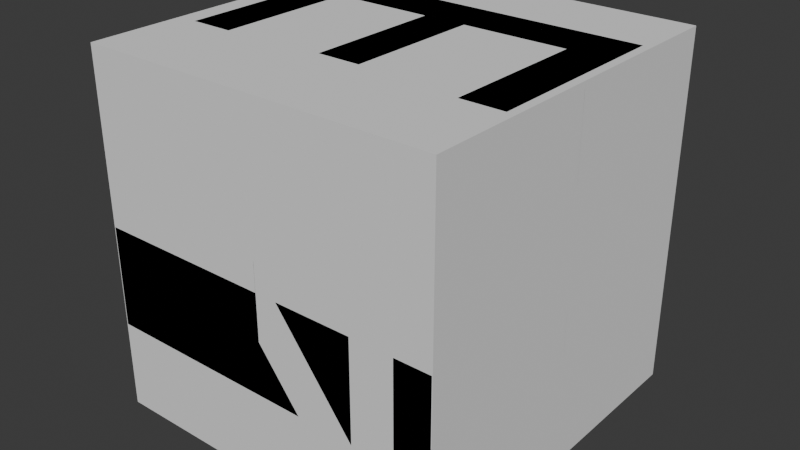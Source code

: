 # Source: snake1.blend  (saved by Blender 4.3.34; exported with 4.5.12 LTS)
import bpy
from mathutils import Matrix  # noqa: F401  (used for matrix-valued properties, if any)

bpy.ops.wm.read_factory_settings(use_empty=True)
scene = bpy.context.scene
scene.name = 'Scene'

# ---- collections
col_collection = bpy.data.collections.new('Collection'); scene.collection.children.link(col_collection)

# ---- world
world_world = bpy.data.worlds.new('World'); scene.world = world_world
world_world.use_nodes = True; world_world.node_tree.nodes.clear()
_N = world_world.node_tree.nodes; _L = world_world.node_tree.links
n0 = _N.new('ShaderNodeOutputWorld'); n0.name = 'World Output'; n0.location = (300, 300)
n1 = _N.new('ShaderNodeBackground'); n1.name = 'Background'; n1.location = (10, 300)
n1.inputs[0].default_value = (0.05088, 0.05088, 0.05088, 1.0)
_L.new(n1.outputs[0], n0.inputs[0])
n0.is_active_output = True
world_world.color = (0.05088, 0.05088, 0.05088)
world_world.sun_shadow_jitter_overblur = 0.0

# ---- meshes
me_body = bpy.data.meshes.new('body')
me_body.from_pydata([(0.9954, 0.857, 0.6547), (0.9954, 1.0, -0.5051), (0.9954, -0.857, 0.6547), (0.9954, -1.0, -0.5051), (0.9954, -1.0, 0.05548), (0.9954, 1.0, 0.05548), (0.9954, 4.02e-08, 0.6547), (0.9954, 4.02e-08, -0.5051), (0.9954, 4.02e-08, 0.05548), (-0.9954, -4.682e-08, 0.6547), (-0.9954, -0.857, 0.6547), (-0.9954, -1.0, 0.05548), (-0.9954, -1.0, -0.5051), (-0.9954, -4.682e-08, -0.5051), (-0.9954, 1.0, 0.05548), (-0.9954, 1.0, -0.5051), (-0.9954, 0.857, 0.6547), (-0.9954, -4.682e-08, 0.05548)], [], [(8, 5, 0, 6), (7, 1, 5, 8), (3, 7, 8, 4), (4, 8, 6, 2), (17, 9, 16, 14), (13, 17, 14, 15), (12, 11, 17, 13), (11, 10, 9, 17), (3, 4, 11, 12), (1, 7, 13, 15), (4, 2, 10, 11), (7, 3, 12, 13), (2, 6, 9, 10), (6, 0, 16, 9), (0, 5, 14, 16), (5, 1, 15, 14)])
me_body.polygons.foreach_set('use_smooth', [True] * 16)
_k = set([(0, 5), (0, 6), (1, 5), (1, 7), (2, 4), (2, 6), (3, 4), (3, 7), (9, 10), (9, 16), (10, 11), (11, 12), (12, 13), (13, 15), (14, 15), (14, 16)])
me_body.attributes.new('sharp_edge', 'BOOLEAN', 'EDGE').data.foreach_set('value', [ (min(e.vertices), max(e.vertices)) in _k for e in me_body.edges])
me_body.update()
me_body.normals_split_custom_set([tuple(v) for v in zip(*[iter([1.0, 5.336e-08, 7.621e-08, 1.0, 5.745e-08, 8.207e-08, 1.0, 0.0, 5.357e-08, 1.0, 5.357e-08, 7.269e-08, 1.0, 5.316e-08, 7.974e-08, 1.0, 1.063e-07, 1.063e-07, 1.0, 5.745e-08, 8.207e-08, 1.0, 5.336e-08, 7.621e-08, 1.0, 0.0, 5.316e-08, 1.0, 5.316e-08, 7.974e-08, 1.0, 5.336e-08, 7.621e-08, 1.0, 4.925e-08, 7.093e-08, 1.0, 4.925e-08, 7.093e-08, 1.0, 5.336e-08, 7.621e-08, 1.0, 5.357e-08, 7.269e-08, 1.0, 1.071e-07, 9.181e-08, -1.0, -5.336e-08, -7.621e-08, -1.0, -5.357e-08, -7.269e-08, -1.0, 0.0, -5.357e-08, -1.0, -5.745e-08, -8.207e-08, -1.0, -5.316e-08, -7.974e-08, -1.0, -5.336e-08, -7.621e-08, -1.0, -5.745e-08, -8.207e-08, -1.0, -1.063e-07, -1.063e-07, -1.0, 0.0, -5.316e-08, -1.0, -4.925e-08, -7.093e-08, -1.0, -5.336e-08, -7.621e-08, -1.0, -5.316e-08, -7.974e-08, -1.0, -4.925e-08, -7.093e-08, -1.0, -1.071e-07, -9.181e-08, -1.0, -5.357e-08, -7.269e-08, -1.0, -5.336e-08, -7.621e-08, 4.234e-08, -0.7071, -0.7071, 2.731e-08, -0.9931, 0.1169, 2.731e-08, -0.9931, 0.1169, 4.234e-08, -0.7071, -0.7071, 4.234e-08, 0.7071, -0.7071, 5.988e-08, 1.785e-15, -1.0, 5.988e-08, 1.785e-15, -1.0, 4.234e-08, 0.7071, -0.7071, 2.731e-08, -0.9931, 0.1169, -2.903e-08, -0.6196, 0.7849, -2.903e-08, -0.6196, 0.7849, 2.731e-08, -0.9931, 0.1169, 5.988e-08, 1.785e-15, -1.0, 4.234e-08, -0.7071, -0.7071, 4.234e-08, -0.7071, -0.7071, 5.988e-08, 1.785e-15, -1.0, -2.903e-08, -0.6196, 0.7849, -6.988e-08, -2.083e-15, 1.0, -6.988e-08, -2.083e-15, 1.0, -2.903e-08, -0.6196, 0.7849, -6.988e-08, -2.083e-15, 1.0, -8.321e-08, 0.6196, 0.7849, -8.321e-08, 0.6196, 0.7849, -6.988e-08, -2.083e-15, 1.0, -8.321e-08, 0.6196, 0.7849, -4.566e-08, 0.9931, 0.1169, -4.566e-08, 0.9931, 0.1169, -8.321e-08, 0.6196, 0.7849, -4.566e-08, 0.9931, 0.1169, 4.234e-08, 0.7071, -0.7071, 4.234e-08, 0.7071, -0.7071, -4.566e-08, 0.9931, 0.1169])] * 3)])
me_head = bpy.data.meshes.new('head')
me_head.from_pydata([(1.001, 0.3527, 0.1468), (1.001, 0.4039, -0.2664), (-0.5209, 0.4111, 0.1109), (-0.5842, 0.391, -0.2715), (-0.6021, 0.4275, -0.04267), (1.001, 0.4172, -0.01976), (1.001, 5.96e-08, 0.2473), (-0.7199, 1.657e-08, 0.1639), (-0.8261, -1.75e-08, -0.262), (1.001, -2.98e-08, -0.4415), (-0.9059, 0.0, -0.0141), (0.4283, 0.6834, -0.01412), (0.4283, -2.98e-08, -0.3821), (0.4283, 5.96e-08, 0.3485), (0.4283, 0.5894, 0.2251), (0.4283, 0.6679, -0.2348), (0.6252, 0.4903, -0.0235), (0.6252, -2.98e-08, -0.3881), (0.6252, 5.96e-08, 0.1995), (0.6252, 0.4061, 0.1376), (0.6252, 0.4787, -0.2647), (-0.05524, 3.293e-08, 0.3553), (-0.0493, 0.5332, 0.2237), (-0.05701, -2.952e-08, -0.3937), (-0.05067, 0.5749, -0.2857), (-0.05106, 0.6219, -0.01485)], [], [(23, 24, 15, 12), (21, 22, 2, 7), (16, 19, 0, 5), (21, 13, 14, 22), (20, 16, 5, 1), (10, 7, 2, 4), (8, 10, 4, 3), (24, 23, 8, 3), (18, 19, 14, 13), (20, 17, 12, 15), (1, 9, 17, 20), (15, 11, 16, 20), (11, 14, 19, 16), (14, 11, 25, 22), (4, 2, 22, 25), (3, 4, 25, 24), (25, 11, 15, 24), (6, 0, 19, 18)])
me_head.materials.append(None)
me_head.update()
me_body_002 = bpy.data.meshes.new('body.002')
me_body_002.from_pydata([(0.9954, 0.857, 0.5847), (0.9954, 1.0, -0.5751), (0.9954, -0.857, 0.5847), (0.9954, -1.0, -0.5751), (0.9954, -1.0, -0.01448), (0.9954, 1.0, -0.01448), (0.9954, 1.063e-07, 0.5847), (0.9954, 1.063e-07, -0.5751), (-0.9954, -9.143e-08, 0.5847), (-0.9954, -0.857, 0.5847), (-0.9954, -1.0, -0.01448), (-0.9954, -1.0, -0.5751), (-0.9954, -9.143e-08, -0.5751), (-0.9954, 1.0, -0.01448), (-0.9954, 1.0, -0.5751), (-0.9954, 0.857, 0.5847)], [], [(3, 4, 10, 11), (1, 7, 12, 14), (4, 2, 9, 10), (7, 3, 11, 12), (2, 6, 8, 9), (6, 0, 15, 8), (0, 5, 13, 15), (5, 1, 14, 13)])
me_body_002.polygons.foreach_set('use_smooth', [True] * 8)
_k = set([(0, 5), (0, 6), (1, 5), (1, 7), (2, 4), (2, 6), (3, 4), (3, 7), (8, 9), (8, 15), (9, 10), (10, 11), (11, 12), (12, 14), (13, 14), (13, 15)])
me_body_002.attributes.new('sharp_edge', 'BOOLEAN', 'EDGE').data.foreach_set('value', [ (min(e.vertices), max(e.vertices)) in _k for e in me_body_002.edges])
me_body_002.update()
me_body_002.normals_split_custom_set([tuple(v) for v in zip(*[iter([6.351e-08, -0.7071, -0.7071, 1.835e-08, -0.9931, 0.1169, 1.835e-08, -0.9931, 0.1169, 6.351e-08, -0.7071, -0.7071, 4.234e-08, 0.7071, -0.7071, 8.982e-08, 8.031e-15, -1.0, 8.982e-08, 8.031e-15, -1.0, 4.234e-08, 0.7071, -0.7071, 1.835e-08, -0.9931, 0.1169, -2.129e-08, -0.6196, 0.7849, -2.129e-08, -0.6196, 0.7849, 1.835e-08, -0.9931, 0.1169, 8.982e-08, 8.031e-15, -1.0, 6.351e-08, -0.7071, -0.7071, 6.351e-08, -0.7071, -0.7071, 8.982e-08, 8.031e-15, -1.0, -2.129e-08, -0.6196, 0.7849, -6.988e-08, -9.371e-15, 1.0, -6.988e-08, -9.371e-15, 1.0, -2.129e-08, -0.6196, 0.7849, -6.988e-08, -9.371e-15, 1.0, -1.026e-07, 0.6196, 0.7849, -1.026e-07, 0.6196, 0.7849, -6.988e-08, -9.371e-15, 1.0, -1.026e-07, 0.6196, 0.7849, -6.095e-08, 0.9931, 0.1169, -6.095e-08, 0.9931, 0.1169, -1.026e-07, 0.6196, 0.7849, -6.095e-08, 0.9931, 0.1169, 4.234e-08, 0.7071, -0.7071, 4.234e-08, 0.7071, -0.7071, -6.095e-08, 0.9931, 0.1169])] * 3)])
me_plane = bpy.data.meshes.new('Plane')
me_plane.from_pydata([(-3.832e-10, -0.9978, -5.215e-08), (0.9978, 2.652e-09, -2.235e-08), (-0.9978, 2.652e-09, 2.235e-08), (-3.832e-10, 0.9978, 5.215e-08), (-0.256, -0.256, 0.1364), (0.256, 0.256, 0.1364), (0.256, -0.256, 0.1364), (-0.256, 0.256, 0.1364), (1.091e-08, -4.42e-10, 0.1906), (-0.256, -0.256, -0.1364), (0.256, -0.256, -0.1364), (0.256, 0.256, -0.1364), (-0.256, 0.256, -0.1364), (-1.168e-08, 5.746e-09, -0.1906)], [], [(8, 7, 3, 5), (6, 8, 5, 1), (0, 4, 8, 6), (4, 2, 7, 8), (13, 11, 3, 12), (10, 1, 11, 13), (0, 10, 13, 9), (9, 13, 12, 2), (4, 0, 9), (0, 6, 10), (1, 5, 11), (7, 2, 12), (6, 1, 10), (3, 7, 12), (2, 4, 9), (5, 3, 11)])
_uv = me_plane.uv_layers.new(name='UVMap')
_uv.uv.foreach_set('vector', [0.5, 0.5, 0.5, 1.0, 1.0, 1.0, 1.0, 0.5, 0.5, 0.0, 0.5, 0.5, 1.0, 0.5, 1.0, 0.0, 0.0, 0.0, 0.0, 0.5, 0.5, 0.5, 0.5, 0.0, 0.0, 0.5, 0.0, 1.0, 0.5, 1.0, 0.5, 0.5, 0.5, 0.5, 1.0, 0.5, 1.0, 1.0, 0.5, 1.0, 0.5, 0.0, 1.0, 0.0, 1.0, 0.5, 0.5, 0.5, 0.0, 0.0, 0.5, 0.0, 0.5, 0.5, 0.0, 0.5, 0.0, 0.5, 0.5, 0.5, 0.5, 1.0, 0.0, 1.0, 0.0, 0.5, 0.0, 0.0, 0.0, 0.5, 0.0, 0.0, 0.5, 0.0, 0.5, 0.0, 1.0, 0.0, 1.0, 0.5, 1.0, 0.5, 0.5, 1.0, 0.0, 1.0, 0.5, 1.0, 0.5, 0.0, 1.0, 0.0, 0.5, 0.0, 1.0, 1.0, 0.5, 1.0, 0.5, 1.0, 0.0, 1.0, 0.0, 0.5, 0.0, 0.5, 1.0, 0.5, 1.0, 1.0, 1.0, 0.5])
me_plane.update()
me_head_002 = bpy.data.meshes.new('head.002')
me_head_002.from_pydata([(0.9986, 0.3527, 0.1468), (0.9986, 0.4039, -0.2664), (0.9986, 0.4172, -0.01976), (0.9986, 5.96e-08, 0.2473), (0.9986, -2.98e-08, -0.4415), (2.569, 0.204, 0.09286), (2.606, 0.211, -0.2336), (2.595, 0.2848, -0.05145), (2.591, 5.96e-08, 0.1562), (2.591, -2.98e-08, -0.3285), (2.905, -3.553e-15, -0.09266), (2.262, 0.4039, -0.2664), (2.262, 0.4172, -0.01976), (2.262, -2.98e-08, -0.4415), (2.262, 0.3527, 0.1468), (2.262, 5.96e-08, 0.2473)], [], [(11, 12, 7, 6), (13, 11, 6, 9), (12, 14, 5, 7), (14, 15, 8, 5), (5, 8, 10, 7), (7, 10, 9, 6), (0, 3, 15, 14), (2, 0, 14, 12), (4, 1, 11, 13), (1, 2, 12, 11)])
me_head_002.materials.append(None)
me_head_002.update()
me_head_003 = bpy.data.meshes.new('head.003')
me_head_003.from_pydata([(0.9986, 0.3527, 0.1468), (0.9986, 0.4039, -0.2664), (0.9986, 0.4172, -0.01976), (0.9986, 5.96e-08, 0.2473), (0.9986, -2.98e-08, -0.4415), (2.905, 0.3527, 0.1468), (2.905, 0.4039, -0.2664), (2.905, 0.4172, -0.01976), (2.905, 5.96e-08, 0.2473), (2.905, -2.98e-08, -0.4415)], [], [(1, 2, 7, 6), (4, 1, 6, 9), (2, 0, 5, 7), (0, 3, 8, 5)])
me_head_003.materials.append(None)
me_head_003.update()
me_cube = bpy.data.meshes.new('Cube')
me_cube.from_pydata([(-1.0, -1.0, -1.0), (-1.0, -1.0, 1.0), (-1.0, 1.0, -1.0), (-1.0, 1.0, 1.0), (1.0, -1.0, -1.0), (1.0, -1.0, 1.0), (1.0, 1.0, -1.0), (1.0, 1.0, 1.0)], [], [(0, 1, 3, 2), (2, 3, 7, 6), (6, 7, 5, 4), (4, 5, 1, 0), (2, 6, 4, 0), (7, 3, 1, 5)])
_uv = me_cube.uv_layers.new(name='UVMap')
_uv.uv.foreach_set('vector', [0.375, 0.0, 0.625, 0.0, 0.625, 0.25, 0.375, 0.25, 0.375, 0.25, 0.625, 0.25, 0.625, 0.5, 0.375, 0.5, 0.375, 0.5, 0.625, 0.5, 0.625, 0.75, 0.375, 0.75, 0.375, 0.75, 0.625, 0.75, 0.625, 1.0, 0.375, 1.0, 0.125, 0.5, 0.375, 0.5, 0.375, 0.75, 0.125, 0.75, 0.625, 0.5, 0.875, 0.5, 0.875, 0.75, 0.625, 0.75])
me_cube.update()
me_text_001 = bpy.data.meshes.new('Text.001')
me_text_001.from_pydata([(1.0, 0.7971, 0.9187), (1.0, 0.5557, 0.9187), (1.0, 0.5557, -0.5084), (1.0, -0.5363, 0.9187), (1.0, -0.7724, 0.9187), (1.0, -0.7724, -0.9246), (1.0, -0.5363, -0.9246), (1.0, -0.5363, 0.4943), (1.0, 0.5557, -0.9246), (1.0, 0.7971, -0.9246), (1.0, -0.7724, 0.4889), (1.0, 0.7971, -0.5145)], [], [(11, 0, 1, 2), (11, 2, 8, 9), (4, 10, 7, 3), (10, 5, 6, 7), (8, 2, 3, 7)])
_uv = me_text_001.uv_layers.new(name='UVMap')
_uv.uv.foreach_set('vector', [0.7775, 0.0, 0.0, 0.0, 0.0, 0.0, 0.2222, 0.0, 0.7775, 0.0, 0.2222, 0.0, 0.8889, 0.0, 0.0, 0.0, 0.0, 0.0, 0.0, 0.0, 0.7778, 0.0, 0.3333, 0.0, 0.0, 0.0, 0.0, 0.0, 0.0, 0.0, 0.7778, 0.0, 0.8889, 0.0, 0.2222, 0.0, 0.3333, 0.0, 0.7778, 0.0])
me_text_001.auto_texspace = False
me_text_001.update()
me_text_007 = bpy.data.meshes.new('Text.007')
me_text_007.from_pydata([(-0.2227, 0.5926, -1.0), (-0.2227, 0.8439, -1.0), (0.01746, 0.6667, -1.0), (0.002887, 0.914, -1.0), (0.2599, 0.6373, -1.0), (0.358, 0.8845, -1.0), (0.4138, 0.4923, -1.0), (0.6512, 0.6066, -1.0), (0.3692, 0.2514, -1.0), (0.6067, 0.152, -1.0), (0.2316, 0.1419, -1.0), (0.04483, 0.1277, -1.0), (0.4394, 0.005258, -1.0), (0.04483, 0.005258, -1.0), (0.6067, -0.1415, -1.0), (0.2316, -0.1314, -1.0), (0.3692, -0.2409, -1.0), (0.04483, -0.1172, -1.0), (0.4138, -0.4818, -1.0), (0.6512, -0.5961, -1.0), (0.2599, -0.6268, -1.0), (0.358, -0.874, -1.0), (0.01746, -0.6562, -1.0), (0.002887, -0.9035, -1.0), (-0.2227, -0.5821, -1.0), (-0.2227, -0.8334, -1.0), (-0.7289, 0.3375, -1.0), (-0.848, 0.3375, -1.0), (-0.5727, 0.7239, -1.0), (-0.619, 0.855, -1.0), (-0.5251, 0.855, -1.0), (-0.4139, 0.3375, -1.0), (-0.2961, 0.3375, -1.0)], [], [(2, 3, 1, 0), (2, 4, 5, 3), (5, 4, 6, 7), (7, 6, 8, 9), (10, 12, 9, 8), (10, 11, 13, 12), (15, 12, 13, 17), (15, 16, 14, 12), (19, 14, 16, 18), (21, 19, 18, 20), (22, 23, 21, 20), (22, 24, 25, 23), (29, 27, 26, 28), (30, 29, 28), (32, 30, 28, 31)])
_uv = me_text_007.uv_layers.new(name='UVMap')
_uv.uv.foreach_set('vector', [0.2094, 0.0, 0.9452, 0.0, 1.0, 0.0, 0.0, 0.0, 0.06164, 0.0, 0.1096, 0.0, 0.8778, 0.0, 0.9452, 0.0, 0.8778, 0.0, 0.1096, 0.0, 0.1528, 0.0, 0.8404, 0.0, 0.8404, 0.0, 0.1528, 0.0, 0.1918, 0.0, 0.7808, 0.0, 0.2534, 0.0, 0.7534, 0.0, 0.7808, 0.0, 0.1918, 0.0, 0.2534, 0.0, 0.2466, 0.0, 0.25, 0.0, 0.7534, 0.0, 0.2534, 0.0, 0.7534, 0.0, 0.25, 0.0, 0.2466, 0.0, 0.2534, 0.0, 0.1918, 0.0, 0.7808, 0.0, 0.7534, 0.0, 0.8404, 0.0, 0.7808, 0.0, 0.1918, 0.0, 0.1528, 0.0, 0.8778, 0.0, 0.8404, 0.0, 0.1528, 0.0, 0.1096, 0.0, 0.06164, 0.0, 0.9452, 0.0, 0.8778, 0.0, 0.1096, 0.0, 0.2094, 0.0, 0.0, 0.0, 1.0, 0.0, 0.9452, 0.0, 0.8333, 0.0, 1.0, 0.0, 0.0, 0.0, 0.1667, 0.0, 0.6667, 0.0, 0.8333, 0.0, 0.1667, 0.0, 0.5, 0.0, 0.6667, 0.0, 0.1667, 0.0, 0.3333, 0.0])
me_text_007.auto_texspace = False
me_text_007.update()
me_text_008 = bpy.data.meshes.new('Text.008')
me_text_008.from_pydata([(-0.3945, -1.0, -0.4495), (-0.2803, -1.0, -0.6489), (-0.5256, -1.0, -0.4495), (-0.506, -1.0, -0.8168), (-0.006739, -1.0, -0.9599), (-0.006739, -1.0, -0.7185), (0.4662, -1.0, -0.7421), (0.2361, -1.0, -0.572), (0.5088, -1.0, -0.3746), (0.2532, -1.0, -0.4092), (0.3843, -1.0, -0.1096), (0.1161, -1.0, -0.2523), (-0.1572, -1.0, 0.254), (-0.4255, -1.0, 0.1112), (-0.261, -1.0, 0.3714), (-0.5379, -1.0, 0.4041), (-0.1551, -1.0, 0.6161), (0.01098, -1.0, 0.6545), (-0.3924, -1.0, 0.7651), (0.02531, -1.0, 0.9083), (0.348, -1.0, 0.817), (0.2632, -1.0, 0.5902), (0.4397, -1.0, 0.7625), (0.4351, -1.0, 0.51)], [], [(0, 2, 3, 1), (1, 3, 4, 5), (5, 4, 6, 7), (6, 8, 9, 7), (9, 8, 10, 11), (11, 10, 12, 13), (13, 12, 14, 15), (15, 14, 16, 18), (18, 16, 17, 19), (19, 17, 21, 20), (20, 21, 23, 22)])
_uv = me_text_008.uv_layers.new(name='UVMap')
_uv.uv.foreach_set('vector', [0.0, 0.4896, 1.0, 0.0, 1.0, 1.0, 0.0, 1.0, 0.0, 1.0, 1.0, 1.0, 1.0, 1.0, 0.0, 1.0, 0.0, 1.0, 1.0, 1.0, 1.0, 1.0, 0.0, 1.0, 1.0, 1.0, 1.0, 1.0, 0.0, 1.0, 0.0, 1.0, 0.0, 1.0, 1.0, 1.0, 1.0, 1.0, 0.0, 1.0, 0.0, 1.0, 1.0, 1.0, 1.0, 1.0, 0.0, 1.0, 0.0, 1.0, 1.0, 1.0, 1.0, 1.0, 0.0, 1.0, 0.0, 1.0, 1.0, 1.0, 1.0, 1.0, 0.0, 1.0, 0.0, 1.0, 1.0, 1.0, 1.0, 1.0, 0.0, 1.0, 0.0, 1.0, 1.0, 1.0, 1.0, 1.0, 0.0, 1.0, 0.0, 1.0, 1.0, 1.0, 1.0, 1.0, 0.0, 1.0])
me_text_008.auto_texspace = False
me_text_008.update()
me_text_009 = bpy.data.meshes.new('Text.009')
me_text_009.from_pydata([(0.08176, 1.0, 0.9613), (-0.1047, 1.0, 0.9613), (-0.01553, 1.0, 0.5559), (0.553, 1.0, -0.1061), (0.6595, 1.0, -0.3485), (0.2818, 1.0, -0.1061), (-0.2912, 1.0, -0.1061), (0.3899, 1.0, -0.3485), (-0.3939, 1.0, -0.3485), (0.6358, 1.0, -0.8928), (0.9061, 1.0, -0.8928), (-0.6677, 1.0, -0.3485), (-0.6263, 1.0, -0.8928), (-0.8966, 1.0, -0.8928), (-0.559, 1.0, -0.1061)], [], [(2, 0, 1), (2, 5, 3, 0), (3, 4, 7, 5), (8, 7, 5, 6), (10, 9, 7, 4), (6, 14, 11, 8), (13, 12, 8, 11), (6, 2, 1, 14)])
_uv = me_text_009.uv_layers.new(name='UVMap')
_uv.uv.foreach_set('vector', [0.8, 0.0, 0.0, 0.0, 0.1, 0.0, 0.8, 0.0, 0.9, 0.0, 0.0, 0.0, 0.0, 0.0, 0.0, 0.0, 0.0, 0.0, 0.5, 0.0, 0.9, 0.0, 0.4, 0.0, 0.5, 0.0, 0.9, 0.0, 1.0, 0.0, 0.0, 0.0, 0.0, 0.0, 0.0, 0.0, 0.0, 0.0, 1.0, 0.0, 0.1574, 0.0, 0.1711, 0.0, 0.4, 0.0, 0.0, 0.0, 0.0, 0.0, 0.4, 0.0, 0.1711, 0.0, 1.0, 0.0, 0.8, 0.0, 0.1, 0.0, 0.1574, 0.0])
me_text_009.auto_texspace = False
me_text_009.update()
me_text_010 = bpy.data.meshes.new('Text.010')
me_text_010.from_pydata([(-1.0, 0.1305, 0.05224), (-1.0, 0.4332, 0.03737), (-1.0, -0.6722, 0.9252), (-1.0, -0.8695, -0.918), (-1.0, -0.5046, -0.918), (-1.0, -0.3425, 0.9252), (-1.0, 0.4332, 0.9252), (-1.0, 0.4332, -0.918), (-1.0, 0.6981, 0.03737), (-1.0, 0.6981, 0.9252), (-1.0, 0.6981, -0.918)], [], [(3, 0, 1, 4), (5, 1, 0, 2), (6, 1, 8, 9), (8, 1, 7, 10)])
_uv = me_text_010.uv_layers.new(name='UVMap')
_uv.uv.foreach_set('vector', [0.0, 0.0, 0.0, 0.0, 0.8, 0.0, 0.0, 0.0, 0.0, 0.0, 0.3, 0.0, 0.0, 0.0, 0.0, 0.0, 0.0, 0.0, 0.0, 0.0, 0.0, 0.0, 0.0, 0.0, 0.0, 0.0, 0.0, 0.0, 0.0, 0.0, 0.0, 0.0])
me_text_010.auto_texspace = False
me_text_010.update()
me_text_011 = bpy.data.meshes.new('Text.011')
me_text_011.from_pydata([(0.477, -0.8896, 1.0), (-0.5689, -0.8896, 1.0), (0.477, -0.6518, 1.0), (-0.3041, -0.6518, 1.0), (-0.3041, -0.09502, 1.0), (-0.3041, 0.1428, 1.0), (0.45, -0.09502, 1.0), (-0.5689, -0.09502, 1.0), (-0.5689, 0.1428, 1.0), (-0.5689, 0.9536, 1.0), (-0.3041, 0.7158, 1.0), (0.5013, 0.9536, 1.0), (0.5013, 0.7158, 1.0), (0.45, 0.1428, 1.0)], [], [(3, 2, 0, 1), (3, 1, 7, 4), (7, 8, 5, 4), (6, 4, 5, 13), (9, 10, 5, 8), (12, 10, 9, 11)])
_uv = me_text_011.uv_layers.new(name='UVMap')
_uv.uv.foreach_set('vector', [0.9091, 0.0, 0.0, 0.0, 0.0, 0.0, 0.09091, 0.0, 0.9091, 0.0, 0.09091, 0.0, 0.1364, 0.0, 0.8182, 0.0, 0.1364, 0.0, 0.1591, 0.0, 0.5455, 0.0, 0.8182, 0.0, 0.7273, 0.0, 0.8182, 0.0, 0.5455, 0.0, 0.6364, 0.0, 0.1818, 0.0, 0.4545, 0.0, 0.5455, 0.0, 0.1591, 0.0, 0.3636, 0.0, 0.4545, 0.0, 0.1818, 0.0, 0.2727, 0.0])
me_text_011.auto_texspace = False
me_text_011.update()

# ---- objects
ob_body_full = bpy.data.objects.new('body_full', me_body)
ob_head = bpy.data.objects.new('head', me_head)
ob_body_hollow = bpy.data.objects.new('body_hollow', me_body_002)
ob_empty = bpy.data.objects.new('Empty', None)
ob_food = bpy.data.objects.new('food', me_plane)
ob_empty_001 = bpy.data.objects.new('Empty.001', None)
ob_body_tail = bpy.data.objects.new('body_tail', me_head_002)
ob_body_hollow_002 = bpy.data.objects.new('body_hollow.002', me_head_003)
ob_cube = bpy.data.objects.new('Cube', me_cube)
ob_612897 = bpy.data.objects.new('#612897', me_text_001)
ob_n_002 = bpy.data.objects.new('N.002', me_text_007)
ob_0c1e7f = bpy.data.objects.new('#0c1e7f', me_text_008)
ob_n_004 = bpy.data.objects.new('N.004', me_text_009)
ob_n_005 = bpy.data.objects.new('N.005', me_text_010)
ob_n_006 = bpy.data.objects.new('N.006', me_text_011)

# ---- transforms, parenting, visibility, modifiers, constraints
ob_body_full.location = (0.0, 0.0, 0.0)
ob_head.location = (-0.05064, 0.0, 0.0)
ob_head.scale = (1.049, 1.049, 1.049)
ob_head.display_type = 'SOLID'
_m = ob_head.modifiers.new('Mirror', 'MIRROR')
_m.use_axis = (False, True, False)
_m.use_bisect_axis = (False, True, False)
ob_body_hollow.location = (0.0, 0.0, 0.06835)
ob_empty.location = (0.0, 0.0, 0.0)
ob_empty.empty_display_type = 'CUBE'
ob_food.location = (0.0, 0.0, 0.0)
ob_food.rotation_euler = (-0.0, 3.142, -0.0)
ob_empty_001.location = (0.0, 0.0, -0.9884)
ob_empty_001.rotation_euler = (0.0, -0.0, 1.571)
ob_empty_001.scale = (0.4098, 0.4098, 0.4098)
ob_empty_001.empty_display_type = 'IMAGE'
ob_empty_001.empty_display_size = 5.0
ob_body_tail.location = (-2.048, 0.0, 0.0)
ob_body_tail.scale = (1.049, 1.049, 1.049)
ob_body_tail.display_type = 'SOLID'
_m = ob_body_tail.modifiers.new('Mirror', 'MIRROR')
_m.use_axis = (False, True, False)
_m.use_bisect_axis = (False, True, False)
ob_body_hollow_002.location = (-2.048, 0.0, 0.0)
ob_body_hollow_002.scale = (1.049, 1.049, 1.049)
ob_body_hollow_002.display_type = 'SOLID'
_m = ob_body_hollow_002.modifiers.new('Mirror', 'MIRROR')
_m.use_axis = (False, True, False)
_m.use_bisect_axis = (False, True, False)
ob_cube.location = (0.0, 0.0, 0.0)
ob_612897.location = (0.0, 0.0, 0.0)
ob_612897.rotation_euler = (0.0, -0.0, 4.712)
ob_n_002.location = (0.0, 0.0, 0.0)
ob_n_002.rotation_euler = (0.0, -0.0, 4.712)
ob_0c1e7f.location = (0.0, 0.0, 0.0)
ob_0c1e7f.rotation_euler = (0.0, -0.0, 4.712)
ob_n_004.location = (0.0, 0.0, 0.0)
ob_n_004.rotation_euler = (0.0, -0.0, 4.712)
ob_n_005.location = (0.0, 0.0, 0.0)
ob_n_005.rotation_euler = (0.0, -0.0, 4.712)
ob_n_006.location = (0.0, 0.0, 0.0)
ob_n_006.rotation_euler = (0.0, -0.0, 4.712)

# ---- collection membership
col_collection.objects.link(ob_body_full)
col_collection.objects.link(ob_head)
col_collection.objects.link(ob_body_hollow)
col_collection.objects.link(ob_empty)
col_collection.objects.link(ob_food)
col_collection.objects.link(ob_empty_001)
col_collection.objects.link(ob_body_tail)
col_collection.objects.link(ob_body_hollow_002)
col_collection.objects.link(ob_cube)
col_collection.objects.link(ob_612897)
col_collection.objects.link(ob_n_002)
col_collection.objects.link(ob_0c1e7f)
col_collection.objects.link(ob_n_004)
col_collection.objects.link(ob_n_005)
col_collection.objects.link(ob_n_006)

# ---- scene / render settings (as saved in the file)
scene.frame_start = 1; scene.frame_end = 250; scene.frame_set(4)
scene.render.engine = 'BLENDER_EEVEE_NEXT'
bpy.context.view_layer.update()

# ---- added for rendering (the .blend has no active camera and no usable light): camera, sun
cam_auto = bpy.data.cameras.new('AutoCamera')
cam_auto.lens = 50.0
cam_auto.sensor_width = 36.0
cam_auto.clip_end = 1000.0
ob_auto_camera = bpy.data.objects.new('AutoCamera', cam_auto)
scene.collection.objects.link(ob_auto_camera)
ob_auto_camera.location = (3.20511, -3.8468, 2.56453)
ob_auto_camera.rotation_euler = (1.09748, -7.21219e-08, 0.694738)
scene.camera = ob_auto_camera
light_auto_sun = bpy.data.lights.new('AutoSun', 'SUN')
light_auto_sun.energy = 3.0
light_auto_sun.angle = 0.0523599
ob_auto_sun = bpy.data.objects.new('AutoSun', light_auto_sun)
scene.collection.objects.link(ob_auto_sun)
ob_auto_sun.rotation_euler = (0.872665, 0.174533, 0.523599)
bpy.context.view_layer.update()
